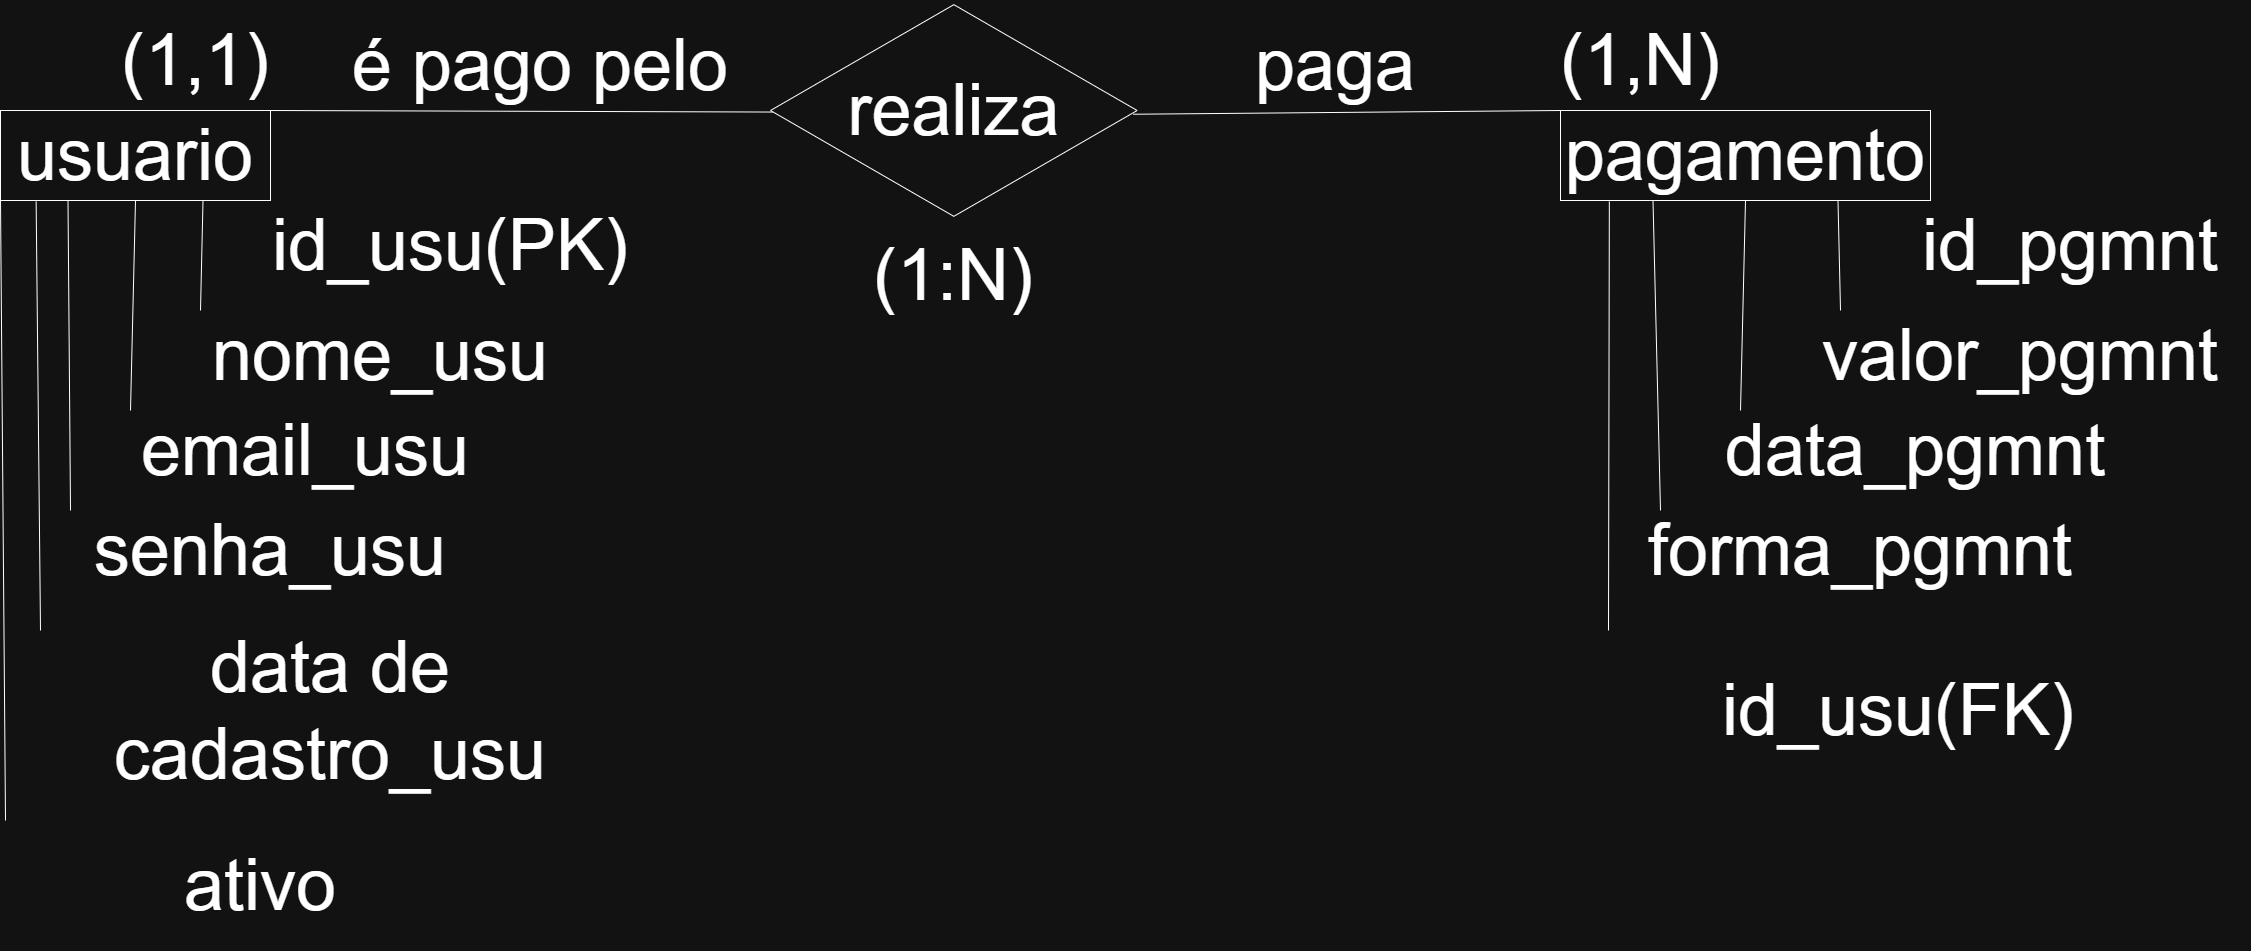

The diagram above was exported from draw.io. Its source (the exported page's mxGraphModel, read from the mxfile embedded in the PNG):
<mxGraphModel dx="4136" dy="951" grid="1" gridSize="10" guides="1" tooltips="1" connect="1" arrows="1" fold="1" page="1" pageScale="1" pageWidth="827" pageHeight="1169" math="0" shadow="0">
  <root>
    <mxCell id="0" />
    <mxCell id="1" parent="0" />
    <mxCell id="lAGsMrXSmS9d_82E5r5Z-1" parent="1" style="rounded=0;whiteSpace=wrap;html=1;" value="&lt;font style=&quot;font-size: 72px;&quot;&gt;usuario&lt;/font&gt;" vertex="1">
      <mxGeometry height="90" width="270" x="190" y="1450" as="geometry" />
    </mxCell>
    <mxCell id="lAGsMrXSmS9d_82E5r5Z-2" edge="1" parent="1" source="lAGsMrXSmS9d_82E5r5Z-1" style="endArrow=none;html=1;rounded=0;exitX=1;exitY=1;exitDx=0;exitDy=0;entryX=0;entryY=0;entryDx=0;entryDy=0;" target="lAGsMrXSmS9d_82E5r5Z-3" value="">
      <mxGeometry height="50" relative="1" width="50" as="geometry">
        <mxPoint x="620" y="1530" as="sourcePoint" />
        <mxPoint x="500" y="1550" as="targetPoint" />
      </mxGeometry>
    </mxCell>
    <mxCell id="lAGsMrXSmS9d_82E5r5Z-3" parent="1" style="text;html=1;whiteSpace=wrap;strokeColor=none;fillColor=none;align=center;verticalAlign=middle;rounded=0;" value="&lt;font style=&quot;font-size: 72px;&quot;&gt;id_usu(PK)&lt;/font&gt;" vertex="1">
      <mxGeometry height="90" width="360" x="460" y="1540" as="geometry" />
    </mxCell>
    <mxCell id="lAGsMrXSmS9d_82E5r5Z-4" edge="1" parent="1" source="lAGsMrXSmS9d_82E5r5Z-5" style="endArrow=none;html=1;rounded=0;entryX=0.75;entryY=1;entryDx=0;entryDy=0;exitX=0;exitY=0;exitDx=0;exitDy=0;" target="lAGsMrXSmS9d_82E5r5Z-1" value="">
      <mxGeometry height="50" relative="1" width="50" as="geometry">
        <mxPoint x="390" y="1680" as="sourcePoint" />
        <mxPoint x="350" y="1680" as="targetPoint" />
      </mxGeometry>
    </mxCell>
    <mxCell id="lAGsMrXSmS9d_82E5r5Z-5" parent="1" style="text;html=1;whiteSpace=wrap;strokeColor=none;fillColor=none;align=center;verticalAlign=middle;rounded=0;" value="&lt;font style=&quot;font-size: 72px;&quot;&gt;nome_usu&lt;/font&gt;" vertex="1">
      <mxGeometry height="90" width="360" x="390" y="1650" as="geometry" />
    </mxCell>
    <mxCell id="lAGsMrXSmS9d_82E5r5Z-6" edge="1" parent="1" source="lAGsMrXSmS9d_82E5r5Z-7" style="endArrow=none;html=1;rounded=0;entryX=0.5;entryY=1;entryDx=0;entryDy=0;exitX=0;exitY=0;exitDx=0;exitDy=0;" target="lAGsMrXSmS9d_82E5r5Z-1" value="">
      <mxGeometry height="50" relative="1" width="50" as="geometry">
        <mxPoint x="320" y="1750" as="sourcePoint" />
        <mxPoint x="310" y="1670" as="targetPoint" />
      </mxGeometry>
    </mxCell>
    <mxCell id="lAGsMrXSmS9d_82E5r5Z-7" parent="1" style="text;html=1;whiteSpace=wrap;strokeColor=none;fillColor=none;align=center;verticalAlign=middle;rounded=0;" value="&lt;font style=&quot;font-size: 72px;&quot;&gt;email_usu&lt;/font&gt;" vertex="1">
      <mxGeometry height="80" width="350" x="320" y="1750" as="geometry" />
    </mxCell>
    <mxCell id="lAGsMrXSmS9d_82E5r5Z-8" edge="1" parent="1" source="lAGsMrXSmS9d_82E5r5Z-9" style="endArrow=none;html=1;rounded=0;entryX=0.25;entryY=1;entryDx=0;entryDy=0;exitX=0;exitY=0;exitDx=0;exitDy=0;" target="lAGsMrXSmS9d_82E5r5Z-1" value="">
      <mxGeometry height="50" relative="1" width="50" as="geometry">
        <mxPoint x="250" y="1840" as="sourcePoint" />
        <mxPoint x="220" y="1700" as="targetPoint" />
      </mxGeometry>
    </mxCell>
    <mxCell id="lAGsMrXSmS9d_82E5r5Z-9" parent="1" style="text;html=1;whiteSpace=wrap;strokeColor=none;fillColor=none;align=center;verticalAlign=middle;rounded=0;" value="&lt;font style=&quot;font-size: 72px;&quot;&gt;senha_usu&lt;/font&gt;" vertex="1">
      <mxGeometry height="80" width="400" x="260" y="1850" as="geometry" />
    </mxCell>
    <mxCell id="lAGsMrXSmS9d_82E5r5Z-10" edge="1" parent="1" source="lAGsMrXSmS9d_82E5r5Z-13" style="endArrow=none;html=1;rounded=0;entryX=0;entryY=1;entryDx=0;entryDy=0;exitX=0;exitY=0;exitDx=0;exitDy=0;" target="lAGsMrXSmS9d_82E5r5Z-1" value="">
      <mxGeometry height="50" relative="1" width="50" as="geometry">
        <mxPoint x="190" y="2170" as="sourcePoint" />
        <mxPoint x="150" y="1740" as="targetPoint" />
      </mxGeometry>
    </mxCell>
    <mxCell id="lAGsMrXSmS9d_82E5r5Z-11" edge="1" parent="1" source="lAGsMrXSmS9d_82E5r5Z-12" style="endArrow=none;html=1;rounded=0;entryX=0.132;entryY=1.011;entryDx=0;entryDy=0;entryPerimeter=0;exitX=0;exitY=0;exitDx=0;exitDy=0;" target="lAGsMrXSmS9d_82E5r5Z-1" value="">
      <mxGeometry height="50" relative="1" width="50" as="geometry">
        <mxPoint x="220" y="1980" as="sourcePoint" />
        <mxPoint x="50" y="1820" as="targetPoint" />
      </mxGeometry>
    </mxCell>
    <mxCell id="lAGsMrXSmS9d_82E5r5Z-12" parent="1" style="text;html=1;whiteSpace=wrap;strokeColor=none;fillColor=none;align=center;verticalAlign=middle;rounded=0;" value="&lt;font style=&quot;font-size: 72px;&quot;&gt;data de cadastro_usu&lt;/font&gt;" vertex="1">
      <mxGeometry height="160" width="580" x="230" y="1970" as="geometry" />
    </mxCell>
    <mxCell id="lAGsMrXSmS9d_82E5r5Z-13" parent="1" style="text;html=1;whiteSpace=wrap;strokeColor=none;fillColor=none;align=center;verticalAlign=middle;rounded=0;" value="&lt;font style=&quot;font-size: 72px;&quot;&gt;ativo&lt;/font&gt;" vertex="1">
      <mxGeometry height="130" width="510" x="195" y="2160" as="geometry" />
    </mxCell>
    <mxCell id="lAGsMrXSmS9d_82E5r5Z-14" edge="1" parent="1" source="lAGsMrXSmS9d_82E5r5Z-1" style="endArrow=none;html=1;rounded=0;exitX=1;exitY=0;exitDx=0;exitDy=0;entryX=0.007;entryY=0.507;entryDx=0;entryDy=0;entryPerimeter=0;" target="lAGsMrXSmS9d_82E5r5Z-28" value="">
      <mxGeometry height="50" relative="1" width="50" as="geometry">
        <mxPoint x="1040" y="1520" as="sourcePoint" />
        <mxPoint x="960" y="1450" as="targetPoint" />
      </mxGeometry>
    </mxCell>
    <mxCell id="lAGsMrXSmS9d_82E5r5Z-15" parent="1" style="rounded=0;whiteSpace=wrap;html=1;" value="&lt;font style=&quot;font-size: 72px;&quot;&gt;pagamento&lt;/font&gt;" vertex="1">
      <mxGeometry height="90" width="370" x="1750" y="1450" as="geometry" />
    </mxCell>
    <mxCell id="lAGsMrXSmS9d_82E5r5Z-16" edge="1" parent="1" source="lAGsMrXSmS9d_82E5r5Z-15" style="endArrow=none;html=1;rounded=0;exitX=1;exitY=1;exitDx=0;exitDy=0;entryX=0;entryY=0;entryDx=0;entryDy=0;" target="lAGsMrXSmS9d_82E5r5Z-17" value="">
      <mxGeometry height="50" relative="1" width="50" as="geometry">
        <mxPoint x="2180" y="1530" as="sourcePoint" />
        <mxPoint x="2060" y="1550" as="targetPoint" />
      </mxGeometry>
    </mxCell>
    <mxCell id="lAGsMrXSmS9d_82E5r5Z-17" parent="1" style="text;html=1;whiteSpace=wrap;strokeColor=none;fillColor=none;align=center;verticalAlign=middle;rounded=0;" value="&lt;font style=&quot;font-size: 72px;&quot;&gt;id_pgmnt&lt;/font&gt;" vertex="1">
      <mxGeometry height="90" width="360" x="2080" y="1540" as="geometry" />
    </mxCell>
    <mxCell id="lAGsMrXSmS9d_82E5r5Z-18" edge="1" parent="1" source="lAGsMrXSmS9d_82E5r5Z-19" style="endArrow=none;html=1;rounded=0;entryX=0.75;entryY=1;entryDx=0;entryDy=0;exitX=0;exitY=0;exitDx=0;exitDy=0;" target="lAGsMrXSmS9d_82E5r5Z-15" value="">
      <mxGeometry height="50" relative="1" width="50" as="geometry">
        <mxPoint x="1950" y="1680" as="sourcePoint" />
        <mxPoint x="1910" y="1680" as="targetPoint" />
      </mxGeometry>
    </mxCell>
    <mxCell id="lAGsMrXSmS9d_82E5r5Z-19" parent="1" style="text;html=1;whiteSpace=wrap;strokeColor=none;fillColor=none;align=center;verticalAlign=middle;rounded=0;" value="&lt;font style=&quot;font-size: 72px;&quot;&gt;valor_pgmnt&lt;/font&gt;" vertex="1">
      <mxGeometry height="90" width="360" x="2030" y="1650" as="geometry" />
    </mxCell>
    <mxCell id="lAGsMrXSmS9d_82E5r5Z-20" edge="1" parent="1" source="lAGsMrXSmS9d_82E5r5Z-21" style="endArrow=none;html=1;rounded=0;entryX=0.5;entryY=1;entryDx=0;entryDy=0;exitX=0;exitY=0;exitDx=0;exitDy=0;" target="lAGsMrXSmS9d_82E5r5Z-15" value="">
      <mxGeometry height="50" relative="1" width="50" as="geometry">
        <mxPoint x="1880" y="1750" as="sourcePoint" />
        <mxPoint x="1870" y="1670" as="targetPoint" />
      </mxGeometry>
    </mxCell>
    <mxCell id="lAGsMrXSmS9d_82E5r5Z-21" parent="1" style="text;html=1;whiteSpace=wrap;strokeColor=none;fillColor=none;align=center;verticalAlign=middle;rounded=0;" value="&lt;font style=&quot;font-size: 72px;&quot;&gt;data_pgmnt&lt;/font&gt;" vertex="1">
      <mxGeometry height="80" width="350" x="1930" y="1750" as="geometry" />
    </mxCell>
    <mxCell id="lAGsMrXSmS9d_82E5r5Z-22" edge="1" parent="1" source="lAGsMrXSmS9d_82E5r5Z-23" style="endArrow=none;html=1;rounded=0;entryX=0.25;entryY=1;entryDx=0;entryDy=0;exitX=0;exitY=0;exitDx=0;exitDy=0;" target="lAGsMrXSmS9d_82E5r5Z-15" value="">
      <mxGeometry height="50" relative="1" width="50" as="geometry">
        <mxPoint x="1810" y="1840" as="sourcePoint" />
        <mxPoint x="1780" y="1700" as="targetPoint" />
      </mxGeometry>
    </mxCell>
    <mxCell id="lAGsMrXSmS9d_82E5r5Z-23" parent="1" style="text;html=1;whiteSpace=wrap;strokeColor=none;fillColor=none;align=center;verticalAlign=middle;rounded=0;" value="&lt;font style=&quot;font-size: 72px;&quot;&gt;forma_pgmnt&lt;/font&gt;" vertex="1">
      <mxGeometry height="80" width="400" x="1850" y="1850" as="geometry" />
    </mxCell>
    <mxCell id="lAGsMrXSmS9d_82E5r5Z-25" edge="1" parent="1" source="lAGsMrXSmS9d_82E5r5Z-26" style="endArrow=none;html=1;rounded=0;entryX=0.132;entryY=1.011;entryDx=0;entryDy=0;entryPerimeter=0;exitX=0;exitY=0;exitDx=0;exitDy=0;" target="lAGsMrXSmS9d_82E5r5Z-15" value="">
      <mxGeometry height="50" relative="1" width="50" as="geometry">
        <mxPoint x="1780" y="1980" as="sourcePoint" />
        <mxPoint x="1610" y="1820" as="targetPoint" />
      </mxGeometry>
    </mxCell>
    <mxCell id="lAGsMrXSmS9d_82E5r5Z-26" parent="1" style="text;html=1;whiteSpace=wrap;strokeColor=none;fillColor=none;align=center;verticalAlign=middle;rounded=0;" value="&lt;font style=&quot;font-size: 72px;&quot;&gt;id_usu(FK)&lt;/font&gt;" vertex="1">
      <mxGeometry height="160" width="580" x="1798" y="1970" as="geometry" />
    </mxCell>
    <mxCell id="lAGsMrXSmS9d_82E5r5Z-28" parent="1" style="html=1;whiteSpace=wrap;aspect=fixed;shape=isoRectangle;" value="&lt;font style=&quot;font-size: 72px;&quot;&gt;realiza&lt;/font&gt;" vertex="1">
      <mxGeometry height="220" width="366.67" x="960" y="1340" as="geometry" />
    </mxCell>
    <mxCell id="lAGsMrXSmS9d_82E5r5Z-29" edge="1" parent="1" source="lAGsMrXSmS9d_82E5r5Z-28" style="endArrow=none;html=1;rounded=0;entryX=0;entryY=0;entryDx=0;entryDy=0;exitX=0.989;exitY=0.517;exitDx=0;exitDy=0;exitPerimeter=0;" target="lAGsMrXSmS9d_82E5r5Z-15" value="">
      <mxGeometry height="50" relative="1" width="50" as="geometry">
        <mxPoint x="1540" y="1550" as="sourcePoint" />
        <mxPoint x="1590" y="1500" as="targetPoint" />
      </mxGeometry>
    </mxCell>
    <mxCell id="lAGsMrXSmS9d_82E5r5Z-30" parent="1" style="text;html=1;whiteSpace=wrap;strokeColor=none;fillColor=none;align=center;verticalAlign=middle;rounded=0;" value="&lt;font style=&quot;font-size: 72px;&quot;&gt;(1,1)&lt;/font&gt;" vertex="1">
      <mxGeometry height="80" width="90" x="340" y="1360" as="geometry" />
    </mxCell>
    <mxCell id="lAGsMrXSmS9d_82E5r5Z-31" parent="1" style="text;html=1;whiteSpace=wrap;strokeColor=none;fillColor=none;align=center;verticalAlign=middle;rounded=0;" value="&lt;font style=&quot;font-size: 72px;&quot;&gt;(1,N)&lt;/font&gt;" vertex="1">
      <mxGeometry height="70" width="100" x="1780" y="1365" as="geometry" />
    </mxCell>
    <mxCell id="lAGsMrXSmS9d_82E5r5Z-32" parent="1" style="text;html=1;whiteSpace=wrap;strokeColor=none;fillColor=none;align=center;verticalAlign=middle;rounded=0;" value="&lt;font style=&quot;font-size: 72px;&quot;&gt;(1:N)&lt;/font&gt;" vertex="1">
      <mxGeometry height="110" width="160" x="1063.34" y="1560" as="geometry" />
    </mxCell>
    <mxCell id="lAGsMrXSmS9d_82E5r5Z-33" parent="1" style="text;html=1;whiteSpace=wrap;strokeColor=none;fillColor=none;align=center;verticalAlign=middle;rounded=0;" value="&lt;font style=&quot;font-size: 72px;&quot;&gt;paga&lt;/font&gt;" vertex="1">
      <mxGeometry height="90" width="210" x="1420" y="1360" as="geometry" />
    </mxCell>
    <mxCell id="lAGsMrXSmS9d_82E5r5Z-34" parent="1" style="text;html=1;whiteSpace=wrap;strokeColor=none;fillColor=none;align=center;verticalAlign=middle;rounded=0;" value="&lt;font style=&quot;font-size: 72px;&quot;&gt;é pago pelo&lt;/font&gt;" vertex="1">
      <mxGeometry height="15" width="380" x="540" y="1397.5" as="geometry" />
    </mxCell>
  </root>
</mxGraphModel>